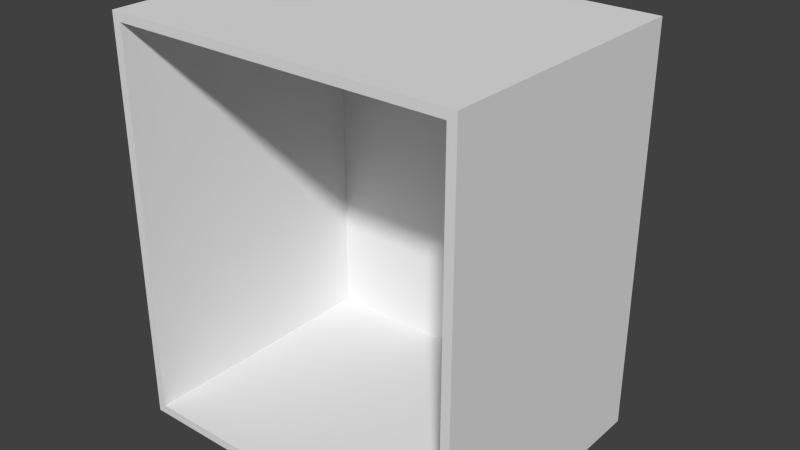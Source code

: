 # Source: Upper_Transition_Carcass.blend  (saved by Blender 2.76.0; exported with 4.5.12 LTS)
import bpy
from mathutils import Matrix  # noqa: F401  (used for matrix-valued properties, if any)

bpy.ops.wm.read_factory_settings(use_empty=True)
scene = bpy.context.scene
scene.name = 'Scene'

# ---- collections
col_collection_1 = bpy.data.collections.new('Collection 1'); scene.collection.children.link(col_collection_1)

# ---- world
world_world = bpy.data.worlds.new('World'); scene.world = world_world
world_world.color = (0.05088, 0.05088, 0.05088)
world_world.use_sun_shadow = False
world_world.sun_shadow_jitter_overblur = 0.0
world_world.cycles.sampling_method = 'MANUAL'
world_world.cycles.sample_map_resolution = 256

# ---- meshes
me_base_point = bpy.data.meshes.new('Base Point')
me_base_point.from_pydata([(0.0, 0.0, 0.0)], [], [])
me_base_point.use_remesh_preserve_volume = False
me_base_point.use_remesh_preserve_attributes = False
me_base_point.use_mirror_vertex_groups = False
me_base_point.update()
me_base_carcass = bpy.data.meshes.new('Base Carcass')
me_base_carcass.from_pydata([(0.0, 0.0, -0.8636), (0.0, -0.5842, -0.8636), (0.762, -0.5842, -0.8636), (0.762, 0.0, -0.8636), (0.0, 0.0, 0.0), (0.0, -0.5842, 0.0), (0.762, -0.5842, 0.0), (0.762, 0.0, 0.0), (0.0, -0.5016, -0.8636), (0.762, -0.5016, -0.8636), (0.0, -0.5016, 0.0), (0.762, -0.5016, 0.0), (0.7429, 0.0, -0.8636), (0.01905, 0.0, -0.8636), (0.01905, -0.5842, -0.8636), (0.743, -0.5842, -0.8636), (0.01905, 0.0, 0.0), (0.743, 0.0, 0.0), (0.7429, -0.5842, 0.0), (0.01905, -0.5842, 0.0), (0.01905, -0.5016, 0.0), (0.743, -0.5016, 0.0), (0.7429, -0.5016, -0.8636), (0.01905, -0.5016, -0.8636), (0.0, 0.0, -0.8446), (0.0, 0.0, -0.01905), (0.0, -0.5842, -0.01905), (0.0, -0.5842, -0.8446), (0.762, -0.5842, -0.01905), (0.762, -0.5842, -0.8446), (0.762, 0.0, -0.01905), (0.762, 0.0, -0.8446), (0.762, -0.5016, -0.8446), (0.762, -0.5016, -0.01905), (0.0, -0.5016, -0.8446), (0.0, -0.5016, -0.01905), (0.01905, 0.0, -0.01905), (0.01905, 0.0, -0.8446), (0.7429, 0.0, -0.01905), (0.7429, 0.0, -0.8446), (0.01905, -0.5842, -0.8446), (0.01905, -0.5842, -0.01905), (0.7429, -0.5842, -0.8446), (0.7429, -0.5842, -0.01905), (0.01905, -0.0127, -0.8446), (0.01905, -0.0127, -0.01905), (0.7429, -0.0127, -0.8446), (0.7429, -0.0127, -0.01905)], [], [(22, 9, 2, 15), (21, 18, 6, 11), (35, 26, 5, 10), (43, 28, 6, 18), (33, 30, 7, 11), (39, 31, 3, 12), (28, 33, 11, 6), (25, 35, 10, 4), (17, 21, 11, 7), (4, 10, 20, 16), (16, 20, 21, 17), (24, 37, 13, 0), (37, 39, 12, 13), (26, 41, 19, 5), (41, 43, 18, 19), (10, 5, 19, 20), (20, 19, 18, 21), (8, 23, 14, 1), (23, 22, 15, 14), (14, 15, 42, 40), (43, 41, 45, 47), (1, 14, 40, 27), (27, 40, 41, 26), (16, 17, 38, 36), (36, 38, 39, 37), (4, 16, 36, 25), (25, 36, 37, 24), (0, 8, 34, 24), (24, 34, 35, 25), (2, 9, 32, 29), (29, 32, 33, 28), (17, 7, 30, 38), (38, 30, 31, 39), (9, 3, 31, 32), (32, 31, 30, 33), (15, 2, 29, 42), (42, 29, 28, 43), (8, 1, 27, 34), (34, 27, 26, 35), (44, 46, 47, 45), (42, 43, 47, 46), (41, 40, 44, 45), (40, 42, 46, 44), (0, 13, 23, 8), (9, 22, 12, 3), (13, 12, 22, 23)])
me_base_carcass.polygons.foreach_set('material_index', [0, 0, 0, 2, 0, 0, 0, 0, 0, 0, 0, 0, 0, 2, 2, 0, 0, 0, 0, 2, 1, 2, 2, 0, 0, 0, 0, 0, 0, 0, 0, 0, 0, 0, 0, 2, 2, 0, 0, 1, 1, 1, 1, 1, 1, 1])
_uv = me_base_carcass.uv_layers.new(name='UVMap')
_uv.uv.foreach_set('vector', [0.8019, 0.007772, 0.8019, 0.0, 0.8333, 0.0, 0.8333, 0.007772, 0.1702, 0.4739, 0.1702, 0.5547, 0.1502, 0.5547, 0.1502, 0.4739, 0.8752, 0.4399, 0.8752, 0.3681, 0.893, 0.3681, 0.893, 0.4399, 0.09188, 0.2351, 0.09188, 0.2555, 0.06996, 0.2555, 0.06996, 0.2351, 0.08557, 0.4294, 0.08557, 0.8744, 0.06744, 0.8744, 0.06744, 0.4294, 0.1646, 0.5555, 0.1646, 0.5691, 0.1501, 0.5691, 0.1501, 0.5555, 0.08557, 0.3562, 0.08557, 0.4294, 0.06744, 0.4294, 0.06744, 0.3562, 0.8752, 0.8764, 0.8752, 0.4399, 0.893, 0.4399, 0.893, 0.8764, 0.1702, -0.01724, 0.1702, 0.4739, 0.1502, 0.4739, 0.1502, -0.01724, 0.9502, -0.01724, 0.9502, 0.4739, 0.9302, 0.4739, 0.9302, -0.01724, 0.9302, -0.01724, 0.9302, 0.4739, 0.1702, 0.4739, 0.1702, -0.01724, 0.1646, 0.02544, 0.1646, 0.03903, 0.1501, 0.03903, 0.1501, 0.02544, 0.1646, 0.03903, 0.1646, 0.5555, 0.1501, 0.5555, 0.1501, 0.03903, 0.06975, 0.3478, 0.06975, 0.3694, 0.0466, 0.3694, 0.0466, 0.3478, 0.8378, 0.01526, 0.03181, 0.01526, 0.03181, -0.007488, 0.8378, -0.007488, 0.9502, 0.4739, 0.9502, 0.5547, 0.9302, 0.5547, 0.9302, 0.4739, 0.9302, 0.4739, 0.9302, 0.5547, 0.1702, 0.5547, 0.1702, 0.4739, 0.8019, 0.3109, 0.8019, 0.3031, 0.8333, 0.3031, 0.8333, 0.3109, 0.8019, 0.3031, 0.8019, 0.007772, 0.8333, 0.007772, 0.8333, 0.3031, 1.04, 0.3241, -0.1703, 0.3241, -0.1703, 0.2899, 1.04, 0.2899, 0.06673, 0.3828, 0.8225, 0.3828, 0.8225, 0.9391, 0.06673, 0.9391, 0.9728, 0.3478, 0.9728, 0.3694, 0.9496, 0.3694, 0.9496, 0.3478, 0.9496, 0.3478, 0.9496, 0.3694, 0.06975, 0.3694, 0.06975, 0.3478, 0.7332, 0.03903, 0.7332, 0.5555, 0.7186, 0.5555, 0.7186, 0.03903, 0.7186, 0.03903, 0.7186, 0.5555, 0.1646, 0.5555, 0.1646, 0.03903, 0.7332, 0.02544, 0.7332, 0.03903, 0.7186, 0.03903, 0.7186, 0.02544, 0.7186, 0.02544, 0.7186, 0.03903, 0.1646, 0.03903, 0.1646, 0.02544, 0.1819, 0.8764, 0.1819, 0.4399, 0.1996, 0.4399, 0.1996, 0.8764, 0.1996, 0.8764, 0.1996, 0.4399, 0.8752, 0.4399, 0.8752, 0.8764, 0.7924, 0.3562, 0.7924, 0.4294, 0.7743, 0.4294, 0.7743, 0.3562, 0.7743, 0.3562, 0.7743, 0.4294, 0.08557, 0.4294, 0.08557, 0.3562, 0.7332, 0.5555, 0.7332, 0.5691, 0.7186, 0.5691, 0.7186, 0.5555, 0.7186, 0.5555, 0.7186, 0.5691, 0.1646, 0.5691, 0.1646, 0.5555, 0.7924, 0.4294, 0.7924, 0.8744, 0.7743, 0.8744, 0.7743, 0.4294, 0.7743, 0.4294, 0.7743, 0.8744, 0.08557, 0.8744, 0.08557, 0.4294, 0.9467, 0.2351, 0.9467, 0.2555, 0.9248, 0.2555, 0.9248, 0.2351, 0.9248, 0.2351, 0.9248, 0.2555, 0.09188, 0.2555, 0.09188, 0.2351, 0.1819, 0.4399, 0.1819, 0.3681, 0.1996, 0.3681, 0.1996, 0.4399, 0.1996, 0.4399, 0.1996, 0.3681, 0.8752, 0.3681, 0.8752, 0.4399, 0.01879, 0.8396, 0.01879, 0.07745, 0.8363, 0.07745, 0.8363, 0.8396, 0.2493, 0.3348, 0.8954, 0.3348, 0.8954, 0.8104, 0.2493, 0.8104, 0.7148, 0.9867, 0.08228, 0.9867, 0.08228, 0.5211, 0.7148, 0.5211, 0.2589, 0.4243, 0.9377, 0.4243, 0.9377, 0.924, 0.2589, 0.924, 0.1819, 0.8764, 0.1501, 0.03903, 0.0, 0.0, 0.8019, 0.3109, 0.8019, 0.007772, 0.0, 0.0, 0.1501, 0.5691, 0.7924, 0.4294, 0.1501, 0.03903, 0.1501, 0.5555, 0.0, 0.0, 0.8019, 0.3031])
me_base_carcass.materials.append(None)
me_base_carcass.materials.append(None)
me_base_carcass.materials.append(None)
me_base_carcass.use_remesh_preserve_volume = False
me_base_carcass.use_remesh_preserve_attributes = False
me_base_carcass.use_mirror_vertex_groups = False
me_base_carcass.update()
me_cage = bpy.data.meshes.new('CAGE')
me_cage.from_pydata([(0.0, 0.0, 0.0), (0.0, 0.6096, 0.0), (0.6096, 0.6096, 0.0), (0.6096, 0.0, 0.0), (0.0, 0.0, 0.6096), (0.0, 0.6096, 0.6096), (0.6096, 0.6096, 0.6096), (0.6096, 0.0, 0.6096)], [], [(0, 1, 2, 3), (4, 7, 6, 5), (0, 4, 5, 1), (1, 5, 6, 2), (2, 6, 7, 3), (4, 0, 3, 7)])
me_cage.use_remesh_preserve_volume = False
me_cage.use_remesh_preserve_attributes = False
me_cage.use_mirror_vertex_groups = False
me_cage.update()

# ---- objects
ob_bpassembly_upper_transition_carcass = bpy.data.objects.new('BPASSEMBLY.Upper Transition Carcass', me_base_point)
ob_empty_upper_transition_carcass_right_side_depth = bpy.data.objects.new('EMPTY.Upper Transition Carcass.Right Side Depth', None)
ob_empty_upper_transition_carcass_left_side_depth = bpy.data.objects.new('EMPTY.Upper Transition Carcass.Left Side Depth', None)
ob_vpdimz_upper_transition_carcass = bpy.data.objects.new('VPDIMZ.Upper Transition Carcass', None)
ob_vpdimy_upper_transition_carcass = bpy.data.objects.new('VPDIMY.Upper Transition Carcass', None)
ob_vpdimx_upper_transition_carcass = bpy.data.objects.new('VPDIMX.Upper Transition Carcass', None)
ob_mesh_upper_transition_carcass_upper_carcass = bpy.data.objects.new('MESH.Upper Transition Carcass.Upper Carcass', me_base_carcass)
ob_cage_upper_transition_carcass_cage = bpy.data.objects.new('CAGE.Upper Transition Carcass.CAGE', me_cage)

# ---- transforms, parenting, visibility, modifiers, constraints
ob_bpassembly_upper_transition_carcass.location = (0.0, 0.0, 0.0)
ob_bpassembly_upper_transition_carcass.lineart.crease_threshold = 0.0
ob_empty_upper_transition_carcass_right_side_depth.parent = ob_bpassembly_upper_transition_carcass
ob_empty_upper_transition_carcass_right_side_depth.location = (0.0, 0.0, 0.0)
ob_empty_upper_transition_carcass_right_side_depth.lock_location = (True, False, True)
ob_empty_upper_transition_carcass_right_side_depth.empty_display_size = 0.0254
ob_empty_upper_transition_carcass_right_side_depth.empty_image_offset = (0.0, 0.0)
ob_empty_upper_transition_carcass_right_side_depth.lineart.crease_threshold = 0.0
ob_empty_upper_transition_carcass_left_side_depth.parent = ob_bpassembly_upper_transition_carcass
ob_empty_upper_transition_carcass_left_side_depth.location = (0.0, 0.0, 0.0)
ob_empty_upper_transition_carcass_left_side_depth.lock_location = (True, False, True)
ob_empty_upper_transition_carcass_left_side_depth.empty_display_size = 0.0254
ob_empty_upper_transition_carcass_left_side_depth.empty_image_offset = (0.0, 0.0)
ob_empty_upper_transition_carcass_left_side_depth.lineart.crease_threshold = 0.0
ob_vpdimz_upper_transition_carcass.parent = ob_bpassembly_upper_transition_carcass
ob_vpdimz_upper_transition_carcass.location = (0.0, 0.0, -0.8636)
ob_vpdimz_upper_transition_carcass.lock_location = (True, True, False)
ob_vpdimz_upper_transition_carcass.empty_display_size = 0.3048
ob_vpdimz_upper_transition_carcass.empty_image_offset = (0.0, 0.0)
ob_vpdimz_upper_transition_carcass.lineart.crease_threshold = 0.0
ob_vpdimy_upper_transition_carcass.parent = ob_bpassembly_upper_transition_carcass
ob_vpdimy_upper_transition_carcass.location = (0.0, -0.5842, 0.0)
ob_vpdimy_upper_transition_carcass.lock_location = (True, False, True)
ob_vpdimy_upper_transition_carcass.empty_display_size = 0.3048
ob_vpdimy_upper_transition_carcass.empty_image_offset = (0.0, 0.0)
ob_vpdimy_upper_transition_carcass.lineart.crease_threshold = 0.0
ob_vpdimx_upper_transition_carcass.parent = ob_bpassembly_upper_transition_carcass
ob_vpdimx_upper_transition_carcass.location = (0.762, 0.0, 0.0)
ob_vpdimx_upper_transition_carcass.lock_location = (False, True, True)
ob_vpdimx_upper_transition_carcass.empty_display_size = 0.3048
ob_vpdimx_upper_transition_carcass.empty_image_offset = (0.0, 0.0)
ob_vpdimx_upper_transition_carcass.lineart.crease_threshold = 0.0
ob_mesh_upper_transition_carcass_upper_carcass.parent = ob_bpassembly_upper_transition_carcass
ob_mesh_upper_transition_carcass_upper_carcass.location = (0.0, 0.0, 0.0)
ob_mesh_upper_transition_carcass_upper_carcass.lock_location = (True, True, True)
ob_mesh_upper_transition_carcass_upper_carcass.lineart.crease_threshold = 0.0
_vg = ob_mesh_upper_transition_carcass_upper_carcass.vertex_groups.new(name='X Dimension')
_vg = ob_mesh_upper_transition_carcass_upper_carcass.vertex_groups.new(name='Y Dimension')
_vg = ob_mesh_upper_transition_carcass_upper_carcass.vertex_groups.new(name='Z Dimension')
_vg = ob_mesh_upper_transition_carcass_upper_carcass.vertex_groups.new(name='Left Side Depth')
_vg = ob_mesh_upper_transition_carcass_upper_carcass.vertex_groups.new(name='Right Side Depth')
_m = ob_mesh_upper_transition_carcass_upper_carcass.modifiers.new('Hook-VPDIMX.Upper Transition Carcass', 'HOOK')
_m.center = (0.762, 0.0, 0.0)
_m.matrix_inverse = ((1.0, 0.0, 0.0, -0.762), (0.0, 1.0, 0.0, 0.0), (0.0, 0.0, 1.0, 0.0), (0.0, 0.0, 0.0, 1.0))
_m.object = ob_vpdimx_upper_transition_carcass
_m = ob_mesh_upper_transition_carcass_upper_carcass.modifiers.new('Hook-VPDIMZ.Upper Transition Carcass', 'HOOK')
_m.center = (0.0, 0.0, -0.8636)
_m.matrix_inverse = ((1.0, 0.0, 0.0, 0.0), (0.0, 1.0, 0.0, 0.0), (0.0, 0.0, 1.0, 0.8636), (0.0, 0.0, 0.0, 1.0))
_m.object = ob_vpdimz_upper_transition_carcass
_m = ob_mesh_upper_transition_carcass_upper_carcass.modifiers.new('Hook-EMPTY.Upper Transition Carcass.Left Side Depth', 'HOOK')
_m.center = (0.0, -0.5842, 0.0)
_m.matrix_inverse = ((1.0, 0.0, 0.0, 0.0), (0.0, 1.0, 0.0, 0.5842), (0.0, 0.0, 1.0, 0.0), (0.0, 0.0, 0.0, 1.0))
_m.object = ob_empty_upper_transition_carcass_left_side_depth
_m = ob_mesh_upper_transition_carcass_upper_carcass.modifiers.new('Hook-EMPTY.Upper Transition Carcass.Right Side Depth', 'HOOK')
_m.center = (0.0, -0.5842, 0.0)
_m.matrix_inverse = ((1.0, 0.0, 0.0, 0.0), (0.0, 1.0, 0.0, 0.5842), (0.0, 0.0, 1.0, 0.0), (0.0, 0.0, 0.0, 1.0))
_m.object = ob_empty_upper_transition_carcass_right_side_depth
ob_cage_upper_transition_carcass_cage.parent = ob_bpassembly_upper_transition_carcass
ob_cage_upper_transition_carcass_cage.location = (0.0, 0.0, 0.0)
ob_cage_upper_transition_carcass_cage.lock_location = (True, True, True)
ob_cage_upper_transition_carcass_cage.lock_rotation = (True, True, True)
ob_cage_upper_transition_carcass_cage.visible_camera = False
ob_cage_upper_transition_carcass_cage.visible_diffuse = False
ob_cage_upper_transition_carcass_cage.visible_glossy = False
ob_cage_upper_transition_carcass_cage.visible_transmission = False
ob_cage_upper_transition_carcass_cage.visible_shadow = False
ob_cage_upper_transition_carcass_cage.display_type = 'WIRE'
ob_cage_upper_transition_carcass_cage.lineart.crease_threshold = 0.0
_vg = ob_cage_upper_transition_carcass_cage.vertex_groups.new(name='X Dimension')
_vg = ob_cage_upper_transition_carcass_cage.vertex_groups.new(name='Y Dimension')
_vg = ob_cage_upper_transition_carcass_cage.vertex_groups.new(name='Z Dimension')
_vg = ob_cage_upper_transition_carcass_cage.vertex_groups.new(name='Toe Kick Height')
_vg = ob_cage_upper_transition_carcass_cage.vertex_groups.new(name='Left Side Depth')
_vg = ob_cage_upper_transition_carcass_cage.vertex_groups.new(name='Right Side Depth')
_m = ob_cage_upper_transition_carcass_cage.modifiers.new('Hook-VPDIMX.New Assembly', 'HOOK')
_m.center = (0.6096, 0.0, 0.0)
_m.matrix_inverse = ((1.0, 0.0, 0.0, -0.6096), (0.0, 1.0, 0.0, 0.0), (0.0, 0.0, 1.0, 0.0), (0.0, 0.0, 0.0, 1.0))
_m.object = ob_vpdimx_upper_transition_carcass
_m = ob_cage_upper_transition_carcass_cage.modifiers.new('Hook-VPDIMY.New Assembly', 'HOOK')
_m.center = (0.0, 0.6096, 0.0)
_m.matrix_inverse = ((1.0, 0.0, 0.0, 0.0), (0.0, 1.0, 0.0, -0.6096), (0.0, 0.0, 1.0, 0.0), (0.0, 0.0, 0.0, 1.0))
_m.object = ob_vpdimy_upper_transition_carcass
_m = ob_cage_upper_transition_carcass_cage.modifiers.new('Hook-VPDIMZ.New Assembly', 'HOOK')
_m.center = (0.0, 0.0, 0.6096)
_m.matrix_inverse = ((1.0, 0.0, 0.0, 0.0), (0.0, 1.0, 0.0, 0.0), (0.0, 0.0, 1.0, -0.6096), (0.0, 0.0, 0.0, 1.0))
_m.object = ob_vpdimz_upper_transition_carcass

# ---- collection membership
col_collection_1.objects.link(ob_bpassembly_upper_transition_carcass)
col_collection_1.objects.link(ob_empty_upper_transition_carcass_right_side_depth)
col_collection_1.objects.link(ob_empty_upper_transition_carcass_left_side_depth)
col_collection_1.objects.link(ob_vpdimz_upper_transition_carcass)
col_collection_1.objects.link(ob_vpdimy_upper_transition_carcass)
col_collection_1.objects.link(ob_vpdimx_upper_transition_carcass)
col_collection_1.objects.link(ob_mesh_upper_transition_carcass_upper_carcass)
col_collection_1.objects.link(ob_cage_upper_transition_carcass_cage)

# ---- scene / render settings (as saved in the file)
scene.frame_start = 1; scene.frame_end = 250; scene.frame_set(1)
scene.render.engine = 'CYCLES'
scene.render.resolution_percentage = 50
scene.render.dither_intensity = 0.0
scene.cycles.use_denoising = False
scene.cycles.samples = 100
scene.cycles.sampling_pattern = 'TABULATED_SOBOL'
scene.cycles.light_sampling_threshold = 0.0
scene.cycles.use_adaptive_sampling = False
scene.cycles.use_light_tree = False
scene.cycles.caustics_reflective = False
scene.cycles.caustics_refractive = False
scene.cycles.blur_glossy = 0.0
scene.cycles.max_bounces = 6
scene.cycles.pixel_filter_type = 'GAUSSIAN'
scene.cycles.sample_clamp_direct = 1.0
scene.cycles.sample_clamp_indirect = 1.0
scene.view_settings.view_transform = 'Standard'
bpy.context.view_layer.update()

# ---- added for rendering (the .blend has no active camera and no usable light): camera, sun
cam_auto = bpy.data.cameras.new('AutoCamera')
cam_auto.lens = 50.0
cam_auto.sensor_width = 36.0
cam_auto.clip_end = 1000.0
ob_auto_camera = bpy.data.objects.new('AutoCamera', cam_auto)
scene.collection.objects.link(ob_auto_camera)
ob_auto_camera.location = (1.61228, -1.72836, 0.553224)
ob_auto_camera.rotation_euler = (1.09748, -7.21219e-08, 0.694738)
scene.camera = ob_auto_camera
light_auto_sun = bpy.data.lights.new('AutoSun', 'SUN')
light_auto_sun.energy = 3.0
light_auto_sun.angle = 0.0523599
ob_auto_sun = bpy.data.objects.new('AutoSun', light_auto_sun)
scene.collection.objects.link(ob_auto_sun)
ob_auto_sun.rotation_euler = (0.872665, 0.174533, 0.523599)
bpy.context.view_layer.update()
